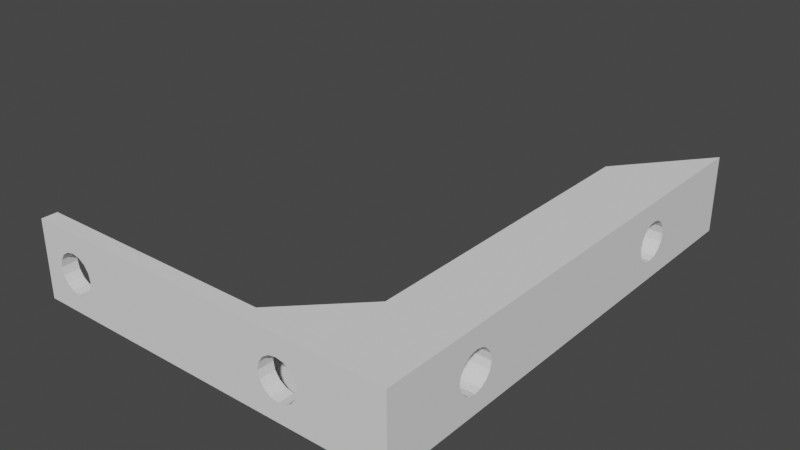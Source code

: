 # Source: rpicpu.innersupport.left.blend  (saved by Blender 3.6.11; exported with 4.5.12 LTS)
import bpy
from mathutils import Matrix  # noqa: F401  (used for matrix-valued properties, if any)

bpy.ops.wm.read_factory_settings(use_empty=True)
scene = bpy.context.scene
scene.name = 'Scene'

# ---- collections
col_cpu = bpy.data.collections.new('cpu'); scene.collection.children.link(col_cpu)

# ---- world
world_world = bpy.data.worlds.new('World'); scene.world = world_world
world_world.use_nodes = True; world_world.node_tree.nodes.clear()
_N = world_world.node_tree.nodes; _L = world_world.node_tree.links
n0 = _N.new('ShaderNodeOutputWorld'); n0.name = 'World Output'; n0.location = (300, 300)
n1 = _N.new('ShaderNodeBackground'); n1.name = 'Background'; n1.location = (10, 300)
n1.inputs[0].default_value = (0.05088, 0.05088, 0.05088, 1.0)
_L.new(n1.outputs[0], n0.inputs[0])
n0.is_active_output = True
world_world.color = (0.05088, 0.05088, 0.05088)
world_world.use_sun_shadow = False
world_world.sun_shadow_jitter_overblur = 0.0

# ---- meshes
me_cube_104 = bpy.data.meshes.new('Cube.104')
me_cube_104.from_pydata([(9.8, 1.192e-07, -2.0), (9.8, 1.192e-07, -2.622e-07), (9.8, 2.0, -2.0), (9.8, 2.0, -2.622e-07), (1.0, 1.192e-07, -2.0), (1.0, 1.192e-07, -2.622e-07), (1.0, 2.0, -2.0), (1.0, 2.0, -2.622e-07), (9.8, 1.192e-07, -10.0), (9.8, 2.0, -10.0), (1.0, 1.192e-07, -10.0), (1.0, 2.0, -10.0), (9.8, 1.192e-07, -39.0), (9.8, 2.0, -39.0), (1.0, 1.192e-07, -39.0), (1.0, 2.0, -39.0), (4.8, 10.05, -41.0), (9.8, 1.192e-07, -48.0), (5.737, 10.24, -41.0), (9.8, 2.0, -48.0), (6.531, 10.77, -41.0), (1.0, 1.192e-07, -48.0), (1.0, 2.0, -48.0), (7.062, 11.56, -41.0), (9.8, 31.0, -39.0), (7.248, 12.5, -41.0), (7.062, 13.44, -41.0), (1.0, 31.0, -39.0), (9.8, 31.0, -48.0), (6.531, 14.23, -41.0), (1.0, 31.0, -48.0), (5.737, 14.76, -41.0), (4.8, 14.95, -41.0), (9.8, 50.0, -39.0), (3.863, 14.76, -41.0), (1.0, 50.0, -39.0), (3.069, 14.23, -41.0), (9.8, 61.0, -48.0), (1.0, 61.0, -48.0), (2.538, 13.44, -41.0), (2.352, 12.5, -41.0), (2.831e-07, 1.192e-07, -2.0), (2.831e-07, 1.192e-07, -2.622e-07), (2.538, 11.56, -41.0), (3.069, 10.77, -41.0), (2.831e-07, 2.0, -2.0), (3.863, 10.24, -41.0), (2.831e-07, 2.0, -2.622e-07), (2.831e-07, 1.192e-07, -10.0), (2.831e-07, 2.0, -10.0), (2.831e-07, 1.192e-07, -39.0), (2.831e-07, 2.0, -39.0), (2.831e-07, 1.192e-07, -48.0), (2.831e-07, 2.0, -48.0), (2.831e-07, 31.0, -39.0), (2.831e-07, 31.0, -48.0), (2.831e-07, 50.0, -39.0), (2.831e-07, 61.0, -48.0), (4.8, 43.05, -41.0), (5.737, 43.24, -41.0), (6.531, 43.77, -41.0), (7.062, 44.56, -41.0), (7.248, 45.5, -41.0), (7.062, 46.44, -41.0), (6.531, 47.23, -41.0), (5.737, 47.76, -41.0), (4.8, 47.95, -41.0), (3.863, 47.76, -41.0), (3.069, 47.23, -41.0), (2.538, 46.44, -41.0), (2.352, 45.5, -41.0), (2.538, 44.56, -41.0), (3.069, 43.77, -41.0), (3.863, 43.24, -41.0), (7.248, 12.5, -48.0), (6.531, 10.77, -48.0), (7.062, 11.56, -48.0), (7.062, 13.44, -48.0), (6.531, 14.23, -48.0), (5.737, 10.24, -48.0), (5.737, 14.76, -48.0), (3.863, 10.24, -48.0), (4.8, 10.05, -48.0), (4.8, 14.95, -48.0), (3.863, 14.76, -48.0), (2.352, 12.5, -48.0), (2.538, 11.56, -48.0), (2.538, 13.44, -48.0), (3.069, 14.23, -48.0), (3.069, 10.77, -48.0), (7.248, 45.5, -48.0), (7.062, 44.56, -48.0), (7.062, 46.44, -48.0), (4.8, 43.05, -48.0), (5.737, 43.24, -48.0), (6.531, 43.77, -48.0), (6.531, 47.23, -48.0), (5.737, 47.76, -48.0), (4.8, 47.95, -48.0), (3.863, 47.76, -48.0), (3.069, 43.77, -48.0), (2.352, 45.5, -48.0), (2.538, 46.44, -48.0), (2.538, 44.56, -48.0), (3.069, 47.23, -48.0), (3.863, 43.24, -48.0), (7.3, 1.192e-07, -5.0), (6.568, 1.192e-07, -6.768), (7.11, 1.192e-07, -5.957), (7.11, 1.192e-07, -4.043), (6.568, 1.192e-07, -3.232), (5.757, 1.192e-07, -2.69), (3.843, 1.192e-07, -2.69), (3.032, 1.192e-07, -3.232), (4.8, 1.192e-07, -2.5), (5.757, 1.192e-07, -7.31), (3.843, 1.192e-07, -7.31), (4.8, 1.192e-07, -7.5), (2.3, 1.192e-07, -5.0), (2.49, 1.192e-07, -5.957), (2.49, 1.192e-07, -4.043), (3.032, 1.192e-07, -6.768), (7.11, 2.0, -4.043), (6.568, 2.0, -3.232), (5.757, 2.0, -2.69), (4.8, 2.0, -2.5), (3.032, 2.0, -6.768), (3.032, 2.0, -3.232), (2.3, 2.0, -5.0), (2.49, 2.0, -5.957), (2.49, 2.0, -4.043), (3.843, 2.0, -2.69), (3.843, 2.0, -7.31), (7.11, 2.0, -5.957), (7.3, 2.0, -5.0), (5.757, 2.0, -7.31), (4.8, 2.0, -7.5), (6.568, 2.0, -6.768), (7.3, 1.192e-07, -35.0), (7.11, 1.192e-07, -35.96), (7.11, 1.192e-07, -34.04), (5.757, 1.192e-07, -37.31), (5.757, 1.192e-07, -32.69), (4.8, 1.192e-07, -37.5), (6.568, 1.192e-07, -36.77), (6.568, 1.192e-07, -33.23), (3.843, 1.192e-07, -37.31), (3.843, 1.192e-07, -32.69), (2.3, 1.192e-07, -35.0), (2.49, 1.192e-07, -35.96), (2.49, 1.192e-07, -34.04), (3.032, 1.192e-07, -36.77), (3.032, 1.192e-07, -33.23), (4.8, 1.192e-07, -32.5), (2.49, 2.0, -34.04), (7.3, 2.0, -35.0), (7.11, 2.0, -34.04), (7.11, 2.0, -35.96), (5.757, 2.0, -37.31), (5.757, 2.0, -32.69), (4.8, 2.0, -37.5), (6.568, 2.0, -36.77), (6.568, 2.0, -33.23), (3.843, 2.0, -37.31), (3.843, 2.0, -32.69), (2.3, 2.0, -35.0), (2.49, 2.0, -35.96), (3.032, 2.0, -36.77), (3.032, 2.0, -33.23), (4.8, 2.0, -32.5)], [], [(0, 2, 3, 1), (2, 6, 7, 3), (22, 53, 55, 30), (4, 0, 1, 5), (11, 15, 27), (7, 5, 1, 3), (38, 57, 56, 35), (0, 109, 106, 108, 107, 115, 117, 116, 121, 119, 118, 120, 113, 4, 10, 8), (113, 112, 114, 111, 110, 109, 0, 4), (122, 123, 124, 125, 131, 127, 6, 2), (127, 130, 128, 129, 126, 132, 136, 135, 137, 133, 134, 122, 2, 9, 11, 6), (0, 8, 9, 2), (12, 17, 19, 13), (8, 12, 13, 9), (144, 141, 143, 146, 151, 14, 12), (14, 151, 149, 148, 150, 152, 147, 153, 142, 145, 140, 138, 139, 144, 12, 8, 10), (161, 157, 155, 156, 162, 159, 169, 164, 168, 154, 165, 166, 167, 15, 11, 9, 13), (167, 163, 160, 158, 161, 13, 15), (19, 17, 21, 22), (14, 21, 17, 12), (81, 82, 79, 19, 22), (75, 76, 74, 77, 78, 80, 83, 84, 88, 87, 85, 86, 89, 81, 22, 30, 28, 19, 79), (11, 49, 45, 6), (28, 37, 33, 24), (13, 24, 27, 15), (19, 28, 24, 13), (10, 48, 50, 14), (33, 37, 38, 35), (24, 33, 35, 27), (5, 42, 41, 4), (95, 91, 90, 92, 96, 97, 98, 99, 104, 102, 101, 103, 100, 105, 30, 38, 37, 28, 94), (93, 94, 28, 30, 105), (45, 41, 42, 47), (45, 49, 48, 41), (49, 51, 50, 48), (51, 53, 52, 50), (51, 54, 55, 53), (54, 56, 57, 55), (14, 50, 52, 21), (49, 54, 51), (35, 56, 54, 27), (6, 45, 47, 7), (30, 55, 57, 38), (21, 52, 53, 22), (7, 47, 42, 5), (4, 41, 48, 10), (11, 27, 54, 49), (46, 81, 89, 44), (83, 80, 31, 32), (79, 82, 16, 18), (82, 81, 46, 16), (84, 83, 32, 34), (75, 79, 18, 20), (88, 84, 34, 36), (76, 75, 20, 23), (39, 87, 88, 36), (74, 76, 23, 25), (40, 85, 87, 39), (77, 74, 25, 26), (43, 86, 85, 40), (78, 77, 26, 29), (44, 89, 86, 43), (80, 78, 29, 31), (46, 44, 43, 40, 39, 36, 34, 32, 31, 29, 26, 25, 23, 20, 18, 16), (105, 100, 72, 73), (98, 97, 65, 66), (94, 93, 58, 59), (58, 93, 105, 73), (99, 98, 66, 67), (95, 94, 59, 60), (104, 99, 67, 68), (91, 95, 60, 61), (69, 102, 104, 68), (90, 91, 61, 62), (101, 102, 69, 70), (92, 90, 62, 63), (71, 103, 101, 70), (96, 92, 63, 64), (100, 103, 71, 72), (97, 96, 64, 65), (73, 72, 71, 70, 69, 68, 67, 66, 65, 64, 63, 62, 61, 60, 59, 58), (152, 168, 164, 147), (158, 160, 143, 141), (153, 169, 159, 142), (147, 164, 169, 153), (160, 163, 146, 143), (142, 159, 162, 145), (163, 167, 151, 146), (145, 162, 156, 140), (167, 166, 149, 151), (140, 156, 155, 138), (166, 165, 148, 149), (138, 155, 157, 139), (165, 154, 150, 148), (139, 157, 161, 144), (154, 168, 152, 150), (161, 158, 141, 144), (113, 127, 131, 112), (135, 136, 117, 115), (114, 125, 124, 111), (112, 131, 125, 114), (136, 132, 116, 117), (111, 124, 123, 110), (132, 126, 121, 116), (110, 123, 122, 109), (126, 129, 119, 121), (109, 122, 134, 106), (129, 128, 118, 119), (106, 134, 133, 108), (128, 130, 120, 118), (108, 133, 137, 107), (130, 127, 113, 120), (137, 135, 115, 107)])
_uv = me_cube_104.uv_layers.new(name='UVMap')
_uv.uv.foreach_set('vector', [0.375, 0.0, 0.375, 0.25, 0.625, 0.25, 0.625, 0.0, 0.375, 0.25, 0.375, 0.5, 0.625, 0.5, 0.625, 0.25, 0.375, 0.5, 0.375, 0.5, 0.375, 0.5, 0.375, 0.5, 0.375, 0.75, 0.375, 1.0, 0.625, 1.0, 0.625, 0.75, 0.375, 0.5, 0.375, 0.5, 0.375, 0.5, 0.625, 0.5, 0.625, 0.75, 0.875, 0.75, 0.875, 0.5, 0.375, 0.5, 0.375, 0.5, 0.375, 0.5, 0.375, 0.5, 0.375, 1.0, 0.375, 0.9236, 0.375, 0.929, 0.375, 0.9236, 0.375, 0.9082, 0.375, 0.8851, 0.375, 0.858, 0.375, 0.8308, 0.375, 0.8077, 0.375, 0.7923, 0.375, 0.7869, 0.375, 0.7923, 0.375, 0.8077, 0.375, 0.75, 0.375, 0.75, 0.375, 1.0, 0.375, 0.8077, 0.375, 0.8308, 0.375, 0.858, 0.375, 0.8851, 0.375, 0.9082, 0.375, 0.9236, 0.375, 1.0, 0.375, 0.75, 0.375, 0.3264, 0.375, 0.3418, 0.375, 0.3649, 0.375, 0.392, 0.375, 0.4192, 0.375, 0.4423, 0.375, 0.5, 0.375, 0.25, 0.375, 0.4423, 0.375, 0.4577, 0.375, 0.4631, 0.375, 0.4577, 0.375, 0.4423, 0.375, 0.4192, 0.375, 0.392, 0.375, 0.3649, 0.375, 0.3418, 0.375, 0.3264, 0.375, 0.321, 0.375, 0.3264, 0.375, 0.25, 0.375, 0.25, 0.375, 0.5, 0.375, 0.5, 0.375, 0.0, 0.375, 0.0, 0.375, 0.25, 0.375, 0.25, 0.375, 0.0, 0.375, 0.0, 0.375, 0.25, 0.375, 0.25, 0.375, 0.0, 0.375, 0.0, 0.375, 0.25, 0.375, 0.25, 0.375, 0.9082, 0.375, 0.8851, 0.375, 0.858, 0.375, 0.8308, 0.375, 0.8077, 0.375, 0.75, 0.375, 1.0, 0.375, 0.75, 0.375, 0.8077, 0.375, 0.7923, 0.375, 0.7869, 0.375, 0.7923, 0.375, 0.8077, 0.375, 0.8308, 0.375, 0.858, 0.375, 0.8851, 0.375, 0.9082, 0.375, 0.9236, 0.375, 0.929, 0.375, 0.9236, 0.375, 0.9082, 0.375, 1.0, 0.375, 1.0, 0.375, 0.75, 0.375, 0.3418, 0.375, 0.3264, 0.375, 0.321, 0.375, 0.3264, 0.375, 0.3418, 0.375, 0.3649, 0.375, 0.392, 0.375, 0.4192, 0.375, 0.4423, 0.375, 0.4577, 0.375, 0.4631, 0.375, 0.4577, 0.375, 0.4423, 0.375, 0.5, 0.375, 0.5, 0.375, 0.25, 0.375, 0.25, 0.375, 0.4423, 0.375, 0.4192, 0.375, 0.392, 0.375, 0.3649, 0.375, 0.3418, 0.375, 0.25, 0.375, 0.5, 0.125, 0.5, 0.125, 0.75, 0.375, 0.75, 0.375, 0.5, 0.375, 0.75, 0.375, 0.75, 0.375, 1.0, 0.375, 1.0, 0.2937, 0.5, 0.267, 0.5, 0.2404, 0.5, 0.125, 0.5, 0.375, 0.5, 0.2179, 0.5, 0.2028, 0.5, 0.1975, 0.5, 0.2028, 0.5, 0.2179, 0.5, 0.2404, 0.5, 0.267, 0.5, 0.2937, 0.5, 0.3162, 0.5, 0.3313, 0.5, 0.3366, 0.5, 0.3313, 0.5, 0.3162, 0.5, 0.2937, 0.5, 0.375, 0.5, 0.375, 0.5, 0.125, 0.5, 0.125, 0.5, 0.2404, 0.5, 0.375, 0.5, 0.375, 0.5, 0.375, 0.5, 0.375, 0.5, 0.375, 0.25, 0.375, 0.25, 0.375, 0.25, 0.375, 0.25, 0.375, 0.25, 0.375, 0.25, 0.375, 0.5, 0.375, 0.5, 0.375, 0.25, 0.375, 0.25, 0.375, 0.25, 0.375, 0.25, 0.375, 0.75, 0.375, 0.75, 0.375, 0.75, 0.375, 0.75, 0.375, 0.25, 0.375, 0.25, 0.375, 0.5, 0.375, 0.5, 0.375, 0.25, 0.375, 0.25, 0.375, 0.5, 0.375, 0.5, 0.625, 0.75, 0.625, 0.75, 0.375, 0.75, 0.375, 0.75, 0.2179, 0.5, 0.2028, 0.5, 0.1975, 0.5, 0.2028, 0.5, 0.2179, 0.5, 0.2404, 0.5, 0.267, 0.5, 0.2937, 0.5, 0.3162, 0.5, 0.3313, 0.5, 0.3366, 0.5, 0.3313, 0.5, 0.3162, 0.5, 0.2937, 0.5, 0.375, 0.5, 0.375, 0.5, 0.125, 0.5, 0.125, 0.5, 0.2404, 0.5, 0.267, 0.5, 0.2404, 0.5, 0.125, 0.5, 0.375, 0.5, 0.2937, 0.5, 0.375, 0.5, 0.375, 0.75, 0.625, 0.75, 0.625, 0.5, 0.375, 0.5, 0.375, 0.5, 0.375, 0.75, 0.375, 0.75, 0.375, 0.5, 0.375, 0.5, 0.375, 0.75, 0.375, 0.75, 0.375, 0.5, 0.375, 0.5, 0.375, 0.75, 0.375, 0.75, 0.375, 0.5, 0.375, 0.5, 0.375, 0.5, 0.375, 0.5, 0.375, 0.5, 0.375, 0.5, 0.375, 0.5, 0.375, 0.5, 0.375, 0.75, 0.375, 0.75, 0.375, 0.75, 0.375, 0.75, 0.375, 0.5, 0.375, 0.5, 0.375, 0.5, 0.375, 0.5, 0.375, 0.5, 0.375, 0.5, 0.375, 0.5, 0.375, 0.5, 0.375, 0.5, 0.625, 0.5, 0.625, 0.5, 0.375, 0.5, 0.375, 0.5, 0.375, 0.5, 0.375, 0.5, 0.375, 0.75, 0.375, 0.75, 0.375, 0.5, 0.375, 0.5, 0.625, 0.5, 0.625, 0.5, 0.625, 0.75, 0.625, 0.75, 0.375, 0.75, 0.375, 0.75, 0.375, 0.75, 0.375, 0.75, 0.375, 0.5, 0.375, 0.5, 0.375, 0.5, 0.375, 0.5, 0.0, 0.0, 0.0, 0.0, 0.0, 0.0, 0.0, 0.0, 0.0, 0.0, 0.0, 0.0, 0.0, 0.0, 0.0, 0.0, 0.0, 0.0, 0.0, 0.0, 0.0, 0.0, 0.0, 0.0, 0.0, 0.0, 0.0, 0.0, 0.0, 0.0, 0.0, 0.0, 0.0, 0.0, 0.0, 0.0, 0.0, 0.0, 0.0, 0.0, 0.0, 0.0, 0.0, 0.0, 0.0, 0.0, 0.0, 0.0, 0.0, 0.0, 0.0, 0.0, 0.0, 0.0, 0.0, 0.0, 0.0, 0.0, 0.0, 0.0, 0.0, 0.0, 0.0, 0.0, 0.0, 0.0, 0.0, 0.0, 0.0, 0.0, 0.0, 0.0, 0.0, 0.0, 0.0, 0.0, 0.0, 0.0, 0.0, 0.0, 0.0, 0.0, 0.0, 0.0, 0.0, 0.0, 0.0, 0.0, 0.0, 0.0, 0.0, 0.0, 0.0, 0.0, 0.0, 0.0, 0.0, 0.0, 0.0, 0.0, 0.0, 0.0, 0.0, 0.0, 0.0, 0.0, 0.0, 0.0, 0.0, 0.0, 0.0, 0.0, 0.0, 0.0, 0.0, 0.0, 0.0, 0.0, 0.0, 0.0, 0.0, 0.0, 0.0, 0.0, 0.0, 0.0, 0.0, 0.0, 0.0, 0.0, 0.0, 0.0, 0.0, 0.0, 0.0, 0.0, 0.0, 0.0, 0.0, 0.0, 0.0, 0.0, 0.0, 0.0, 0.0, 0.0, 0.0, 0.0, 0.0, 0.0, 0.0, 0.0, 0.0, 0.0, 0.0, 0.0, 0.0, 0.0, 0.0, 0.0, 0.0, 0.0, 0.0, 0.0, 0.0, 0.0, 0.0, 0.0, 0.0, 0.0, 0.0, 0.0, 0.0, 0.0, 0.0, 0.0, 0.0, 0.0, 0.0, 0.0, 0.0, 0.0, 0.0, 0.0, 0.0, 0.0, 0.0, 0.0, 0.0, 0.0, 0.0, 0.0, 0.0, 0.0, 0.0, 0.0, 0.0, 0.0, 0.0, 0.0, 0.0, 0.0, 0.0, 0.0, 0.0, 0.0, 0.0, 0.0, 0.0, 0.0, 0.0, 0.0, 0.0, 0.0, 0.0, 0.0, 0.0, 0.0, 0.0, 0.0, 0.0, 0.0, 0.0, 0.0, 0.0, 0.0, 0.0, 0.0, 0.0, 0.0, 0.0, 0.0, 0.0, 0.0, 0.0, 0.0, 0.0, 0.0, 0.0, 0.0, 0.0, 0.0, 0.0, 0.0, 0.0, 0.0, 0.0, 0.0, 0.0, 0.0, 0.0, 0.0, 0.0, 0.0, 0.0, 0.0, 0.0, 0.0, 0.0, 0.0, 0.0, 0.0, 0.0, 0.0, 0.0, 0.0, 0.0, 0.0, 0.0, 0.0, 0.0, 0.0, 0.0, 0.0, 0.0, 0.0, 0.0, 0.0, 0.0, 0.0, 0.0, 0.0, 0.0, 0.0, 0.0, 0.0, 0.0, 0.0, 0.0, 0.0, 0.0, 0.0, 0.0, 0.0, 0.0, 0.0, 0.0, 0.0, 0.0, 0.0, 0.0, 0.0, 0.0, 0.0, 0.0, 0.0, 0.0, 0.0, 0.0, 0.0, 0.0, 0.0, 0.0, 0.0, 0.0, 0.0, 0.0, 0.0, 0.0, 0.0, 0.0, 0.0, 0.0, 0.0, 0.0, 0.0, 0.0, 0.0, 0.0, 0.0, 0.0, 0.0, 0.0, 0.0, 0.0, 0.0, 0.0, 0.0, 0.0, 0.0, 0.0, 0.0, 0.0, 0.0, 0.0, 0.0, 0.0, 0.0, 0.0, 0.0, 0.0, 0.0, 0.0, 0.0, 0.0, 0.0, 0.0, 0.0, 0.0, 0.0, 0.0, 0.0, 0.0, 0.0, 0.0, 0.0, 0.0, 0.0, 0.0, 0.0, 0.0, 0.0, 0.0, 0.0, 0.0, 0.0, 0.0, 0.0, 0.0, 0.0, 0.0, 0.0, 0.0, 0.0, 0.0, 0.0, 0.0, 0.0, 0.0, 0.0, 0.0, 0.0, 0.0, 0.0, 0.0, 0.0, 0.0, 0.0, 0.0, 0.0, 0.0, 0.0, 0.0, 0.0, 0.0, 0.0, 0.0, 0.0, 0.0, 0.0, 0.0, 0.0, 0.0, 0.0, 0.0, 0.0, 0.0, 0.0, 0.0, 0.0, 0.0, 0.0, 0.0, 0.0, 0.0, 0.0, 0.0, 0.0, 0.0, 0.0, 0.0, 0.0, 0.0, 0.0, 0.0, 0.0, 0.0, 0.0, 0.0, 0.0, 0.0, 0.0, 0.0, 0.0, 0.0, 0.0, 0.0, 0.0, 0.0, 0.0, 0.0, 0.0, 0.0, 0.0, 0.0, 0.0, 0.0, 0.0, 0.0, 0.0, 0.0, 0.0, 0.0, 0.0, 0.0, 0.0, 0.0, 0.0, 0.0, 0.0, 0.0, 0.0, 0.0, 0.0, 0.0, 0.0, 0.0, 0.0, 0.0, 0.0, 0.0, 0.0, 0.0, 0.0, 0.0, 0.0, 0.0, 0.0, 0.0, 0.0, 0.0, 0.0, 0.0, 0.0, 0.0, 0.0, 0.0, 0.0, 0.0, 0.0, 0.0, 0.0, 0.0, 0.0, 0.0, 0.0, 0.0, 0.0, 0.0, 0.0, 0.0, 0.0, 0.0, 0.0, 0.0, 0.0, 0.0, 0.0, 0.0, 0.0, 0.0, 0.0, 0.0, 0.0, 0.0, 0.0, 0.0, 0.0, 0.0, 0.0, 0.0, 0.0, 0.0, 0.0, 0.0, 0.0, 0.0, 0.0, 0.0, 0.0, 0.0, 0.0, 0.0, 0.0, 0.0, 0.0, 0.0, 0.0, 0.0, 0.0, 0.0, 0.0, 0.0, 0.0, 0.0, 0.0, 0.0, 0.0, 0.0, 0.0, 0.0, 0.0, 0.0, 0.0, 0.0, 0.0, 0.0, 0.0, 0.0, 0.0, 0.0, 0.0, 0.0, 0.0, 0.0, 0.0])
me_cube_104.update()

# ---- objects
ob_rpicpu_innersupport_right = bpy.data.objects.new('rpicpu.innersupport.right', me_cube_104)

# ---- transforms, parenting, visibility, modifiers, constraints
ob_rpicpu_innersupport_right.location = (0.0, 0.0, 0.0)
ob_rpicpu_innersupport_right.rotation_euler = (-1.344e-07, -1.571, 0.0)

# ---- collection membership
col_cpu.objects.link(ob_rpicpu_innersupport_right)

# ---- scene / render settings (as saved in the file)
scene.frame_start = 1; scene.frame_end = 250; scene.frame_set(19)
scene.render.engine = 'BLENDER_EEVEE_NEXT'
scene.cycles.use_denoising = False
scene.cycles.samples = 128
scene.cycles.sampling_pattern = 'TABULATED_SOBOL'
scene.cycles.use_adaptive_sampling = False
scene.cycles.use_light_tree = False
scene.view_settings.view_transform = 'Filmic'
bpy.context.view_layer.update()

# ---- added for rendering (the .blend has no active camera and no usable light): camera, sun
cam_auto = bpy.data.cameras.new('AutoCamera')
cam_auto.lens = 50.0
cam_auto.sensor_width = 36.0
cam_auto.clip_end = 1270.38
ob_auto_camera = bpy.data.objects.new('AutoCamera', cam_auto)
scene.collection.objects.link(ob_auto_camera)
ob_auto_camera.location = (96.3869, -56.3643, 62.8095)
ob_auto_camera.rotation_euler = (1.09748, -7.21219e-08, 0.694738)
scene.camera = ob_auto_camera
light_auto_sun = bpy.data.lights.new('AutoSun', 'SUN')
light_auto_sun.energy = 3.0
light_auto_sun.angle = 0.0523599
ob_auto_sun = bpy.data.objects.new('AutoSun', light_auto_sun)
scene.collection.objects.link(ob_auto_sun)
ob_auto_sun.rotation_euler = (0.872665, 0.174533, 0.523599)
bpy.context.view_layer.update()
